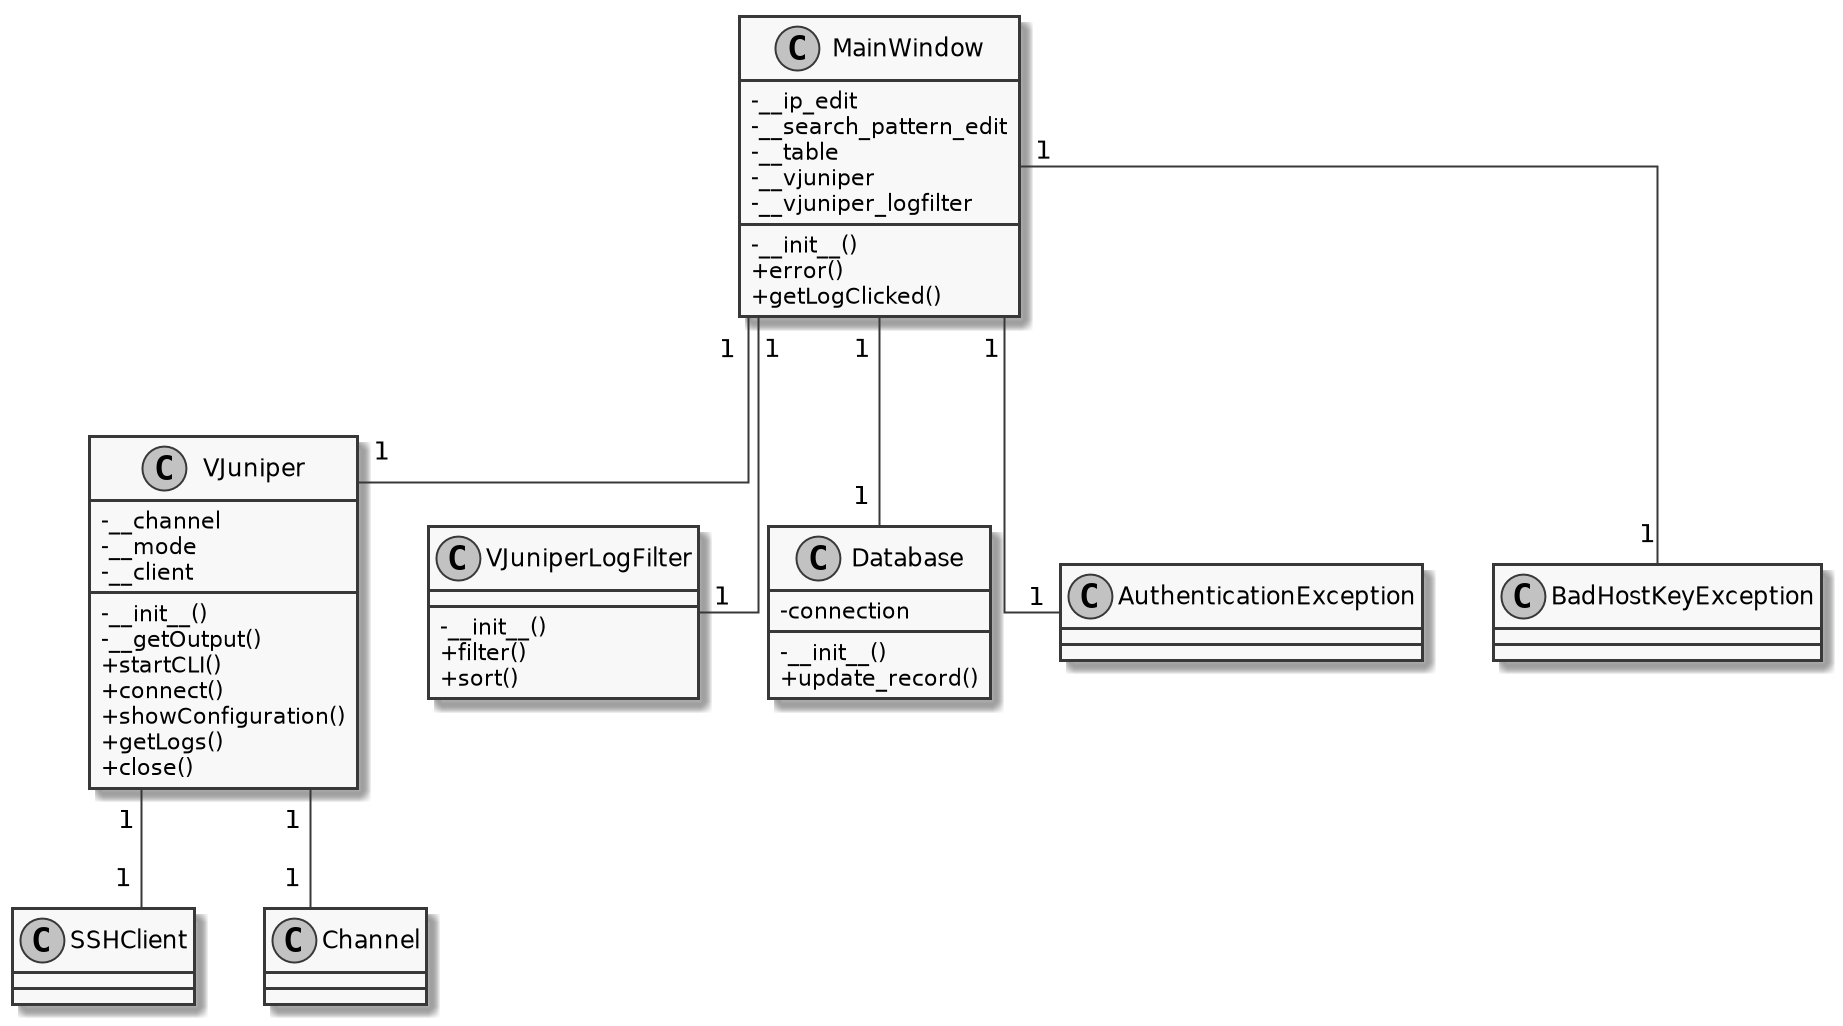

The diagram above was rendered by PlantUML. Its source (embedded in the PNG):
@startuml

skinparam monochrome true
skinparam classAttributeIconSize 0
skinparam linetype ortho
scale 2

skinparam monochrome true
skinparam classAttributeIconSize 0
scale 2
class MainWindow{
    -__ip_edit
    -__search_pattern_edit
    -__table
    -__vjuniper
    -__vjuniper_logfilter
    -__init__()
    +error()
    +getLogClicked()
}
skinparam monochrome true
skinparam classAttributeIconSize 0
scale 2
class VJuniper{
    -__channel
    -__mode
    -__client
    -__init__()
    -__getOutput()
    +startCLI()
    +connect()
    +showConfiguration()
    +getLogs()
    +close()
}
skinparam monochrome true
skinparam classAttributeIconSize 0
scale 2
class VJuniperLogFilter{
    -__init__()
    +filter()
    +sort()
}
skinparam monochrome true
skinparam classAttributeIconSize 0
scale 2
class Database {
    -connection

    -__init__()
    +update_record()
}

class AuthenticationException
class BadHostKeyException

MainWindow "1" -- "1" VJuniper
MainWindow "  1" -- "1" VJuniperLogFilter
MainWindow "1 " -- "1 " Database
MainWindow "1  " -- "1" AuthenticationException
MainWindow "1" -- "1" BadHostKeyException

class SSHClient
class Channel

VJuniper "1" -- "1  " SSHClient
VJuniper "1  " -- "1" Channel

@enduml